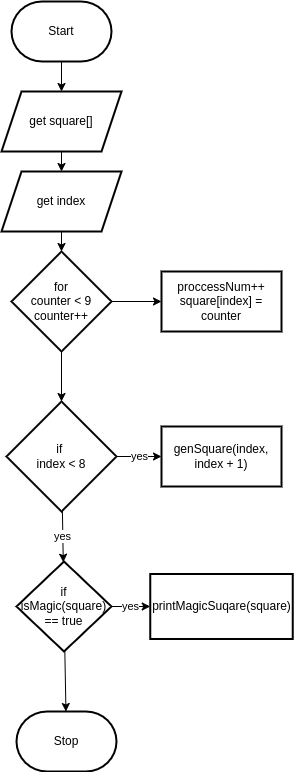

The diagram above was exported from draw.io. Its source (the exported page's mxGraphModel, read from the mxfile embedded in the PNG):
<mxGraphModel dx="982" dy="286" grid="1" gridSize="10" guides="1" tooltips="1" connect="1" arrows="1" fold="1" page="1" pageScale="1" pageWidth="850" pageHeight="1100" math="0" shadow="0">
  <root>
    <mxCell id="0" />
    <mxCell id="1" parent="0" />
    <mxCell id="20" value="" style="edgeStyle=none;html=1;" parent="1" source="16" target="19" edge="1">
      <mxGeometry relative="1" as="geometry" />
    </mxCell>
    <mxCell id="16" value="Start" style="strokeWidth=2;html=1;shape=mxgraph.flowchart.terminator;whiteSpace=wrap;" parent="1" vertex="1">
      <mxGeometry x="170" y="20" width="100" height="60" as="geometry" />
    </mxCell>
    <mxCell id="22" value="" style="edgeStyle=none;html=1;" parent="1" source="19" target="21" edge="1">
      <mxGeometry relative="1" as="geometry" />
    </mxCell>
    <mxCell id="19" value="get square[]" style="shape=parallelogram;perimeter=parallelogramPerimeter;whiteSpace=wrap;html=1;fixedSize=1;strokeWidth=2;" parent="1" vertex="1">
      <mxGeometry x="160" y="110" width="120" height="60" as="geometry" />
    </mxCell>
    <mxCell id="25" value="" style="edgeStyle=none;html=1;" parent="1" source="21" target="23" edge="1">
      <mxGeometry relative="1" as="geometry" />
    </mxCell>
    <mxCell id="21" value="get index" style="shape=parallelogram;perimeter=parallelogramPerimeter;whiteSpace=wrap;html=1;fixedSize=1;strokeWidth=2;" parent="1" vertex="1">
      <mxGeometry x="160" y="190" width="120" height="60" as="geometry" />
    </mxCell>
    <mxCell id="27" value="" style="edgeStyle=none;html=1;" parent="1" source="23" target="26" edge="1">
      <mxGeometry relative="1" as="geometry" />
    </mxCell>
    <mxCell id="29" value="" style="edgeStyle=none;html=1;" parent="1" source="23" target="28" edge="1">
      <mxGeometry relative="1" as="geometry" />
    </mxCell>
    <mxCell id="23" value="for&lt;br&gt;counter &amp;lt; 9&lt;br&gt;counter++" style="rhombus;whiteSpace=wrap;html=1;strokeWidth=2;" parent="1" vertex="1">
      <mxGeometry x="170" y="270" width="100" height="100" as="geometry" />
    </mxCell>
    <mxCell id="26" value="proccessNum++&lt;br&gt;square[index] = counter" style="whiteSpace=wrap;html=1;strokeWidth=2;" parent="1" vertex="1">
      <mxGeometry x="320" y="290" width="120" height="60" as="geometry" />
    </mxCell>
    <mxCell id="31" value="yes" style="edgeStyle=none;html=1;" parent="1" source="28" target="30" edge="1">
      <mxGeometry relative="1" as="geometry" />
    </mxCell>
    <mxCell id="33" value="yes" style="edgeStyle=none;html=1;" parent="1" source="28" target="32" edge="1">
      <mxGeometry relative="1" as="geometry" />
    </mxCell>
    <mxCell id="28" value="if&amp;nbsp;&lt;br&gt;index &amp;lt; 8" style="rhombus;whiteSpace=wrap;html=1;strokeWidth=2;" parent="1" vertex="1">
      <mxGeometry x="165" y="420" width="110" height="110" as="geometry" />
    </mxCell>
    <mxCell id="30" value="genSquare(index, index + 1)" style="whiteSpace=wrap;html=1;strokeWidth=2;" parent="1" vertex="1">
      <mxGeometry x="320" y="445" width="120" height="60" as="geometry" />
    </mxCell>
    <mxCell id="36" value="yes" style="edgeStyle=none;html=1;" parent="1" source="32" target="35" edge="1">
      <mxGeometry relative="1" as="geometry" />
    </mxCell>
    <mxCell id="43" value="" style="edgeStyle=none;html=1;" parent="1" source="32" target="42" edge="1">
      <mxGeometry relative="1" as="geometry" />
    </mxCell>
    <mxCell id="32" value="if&lt;br&gt;isMagic(square) == true" style="rhombus;whiteSpace=wrap;html=1;strokeWidth=2;" parent="1" vertex="1">
      <mxGeometry x="175" y="580" width="95" height="90" as="geometry" />
    </mxCell>
    <mxCell id="35" value="printMagicSuqare(square)" style="whiteSpace=wrap;html=1;strokeWidth=2;" parent="1" vertex="1">
      <mxGeometry x="308.75" y="592.5" width="142.5" height="65" as="geometry" />
    </mxCell>
    <mxCell id="42" value="Stop" style="strokeWidth=2;html=1;shape=mxgraph.flowchart.terminator;whiteSpace=wrap;" parent="1" vertex="1">
      <mxGeometry x="175" y="730" width="100" height="60" as="geometry" />
    </mxCell>
  </root>
</mxGraphModel>